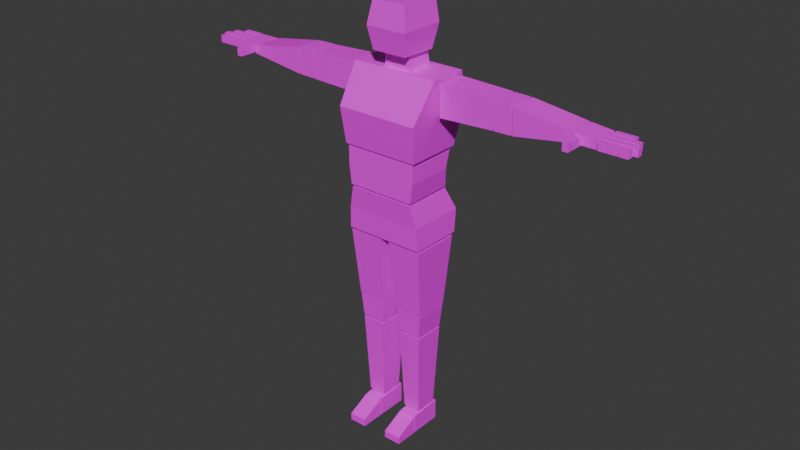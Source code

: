 # Source: character_mannequin_human_male.blend  (saved by Blender 4.2.66; exported with 4.5.12 LTS)
import bpy
from mathutils import Matrix  # noqa: F401  (used for matrix-valued properties, if any)

bpy.ops.wm.read_factory_settings(use_empty=True)
scene = bpy.context.scene
scene.name = 'Scene'

# ---- collections
col_model = bpy.data.collections.new('Model'); scene.collection.children.link(col_model)

# ---- images (referenced by path relative to the original .blend; pixels are not part of the script)
import os
ASSET_DIR = os.environ.get("B2B_ASSET_DIR", "")  # directory of the original .blend (textures are referenced by path, not embedded)
HERE = os.path.dirname(os.path.abspath(__file__))  # packed textures are extracted next to this script under _unpacked/

def load_image(name, relpath, width, height, colorspace="sRGB"):
    """Load a texture the original file referenced (path relative to the .blend, or extracted next to this script)."""
    p = next((c for c in (os.path.join(HERE, relpath), os.path.join(ASSET_DIR, relpath)) if relpath and os.path.exists(c)), "")
    if p:
        img = bpy.data.images.load(p, check_existing=True)
        img.name = name
    else:  # same state as the original file: an image datablock whose file is absent (Cycles renders it pink)
        img = bpy.data.images.new(name, width, height)
        img.source = "FILE"
        img.filepath = "//" + (relpath or name)
    img.colorspace_settings.name = colorspace
    return img
img_t_mannequin_body = load_image('t_mannequin_body', 'texture_mannequin_body.png', 1024, 1024, 'sRGB')

# ---- materials (node trees are filled in below, after node groups)
mat_m_character_mannequin = bpy.data.materials.new('m_character_mannequin')

# ---- material node trees
mat_m_character_mannequin.use_nodes = True; mat_m_character_mannequin.node_tree.nodes.clear()
_N = mat_m_character_mannequin.node_tree.nodes; _L = mat_m_character_mannequin.node_tree.links
n0 = _N.new('ShaderNodeBsdfPrincipled'); n0.name = 'Principled BSDF'; n0.location = (10, 300)
n1 = _N.new('ShaderNodeOutputMaterial'); n1.name = 'Material Output'; n1.location = (300, 300)
n2 = _N.new('ShaderNodeTexImage'); n2.name = 'Image Texture'; n2.location = (-280, 280)
n2.image = img_t_mannequin_body
_L.new(n0.outputs[0], n1.inputs[0])
_L.new(n2.outputs[0], n0.inputs[0])
n1.is_active_output = True

# ---- world
world_world = bpy.data.worlds.new('World'); scene.world = world_world
world_world.use_nodes = True; world_world.node_tree.nodes.clear()
_N = world_world.node_tree.nodes; _L = world_world.node_tree.links
n0 = _N.new('ShaderNodeOutputWorld'); n0.name = 'World Output'; n0.location = (300, 300)
n1 = _N.new('ShaderNodeBackground'); n1.name = 'Background'; n1.location = (10, 300)
n1.inputs[0].default_value = (0.05088, 0.05088, 0.05088, 1.0)
_L.new(n1.outputs[0], n0.inputs[0])
n0.is_active_output = True
world_world.color = (0.05088, 0.05088, 0.05088)
world_world.sun_shadow_jitter_overblur = 0.0

# ---- meshes
me_mesh = bpy.data.meshes.new('mesh')
me_mesh.from_pydata([(-0.1524, -0.1365, 1.16), (-0.1741, -0.0564, 1.44), (-0.1524, 0.0848, 1.16), (-0.1741, 0.09489, 1.44), (0.1525, -0.1365, 1.16), (0.1742, -0.0564, 1.44), (0.1525, 0.0848, 1.16), (0.1742, 0.09489, 1.44), (-0.1632, -0.1523, 1.3), (-0.1632, 0.1289, 1.3), (0.1633, 0.1289, 1.3), (0.1633, -0.1523, 1.3), (-0.1345, -0.1319, 1.005), (-0.1434, -0.1319, 1.154), (-0.1345, 0.06581, 1.005), (-0.1434, 0.0767, 1.154), (0.1346, -0.1319, 1.005), (0.1436, -0.1319, 1.154), (0.1346, 0.06581, 1.005), (0.1436, 0.0767, 1.154), (-0.1434, -0.1319, 1.08), (-0.1434, 0.05537, 1.08), (0.1436, 0.05537, 1.08), (0.1436, -0.1319, 1.08), (-0.1575, -0.116, 0.8191), (-0.1298, -0.1309, 0.9968), (-0.1575, 0.09418, 0.8191), (-0.1298, 0.06923, 0.9968), (0.1576, -0.116, 0.8191), (0.1299, -0.1309, 0.9968), (0.1576, 0.09418, 0.8191), (0.1299, 0.06923, 0.9968), (-0.1522, -0.1204, 0.908), (-0.1522, 0.1086, 0.908), (0.1523, 0.1086, 0.908), (0.1523, -0.1204, 0.908), (-0.3969, -0.03266, 1.312), (-0.3956, -0.03266, 1.415), (-0.3969, 0.07842, 1.312), (-0.3956, 0.07842, 1.415), (-0.1814, -0.03266, 1.306), (-0.18, -0.03266, 1.426), (-0.1814, 0.07842, 1.306), (-0.18, 0.07842, 1.426), (-0.4637, -0.03266, 1.314), (-0.4659, -0.03266, 1.415), (-0.4637, 0.07842, 1.314), (-0.4659, 0.07842, 1.415), (-0.4027, -0.03266, 1.313), (-0.4006, -0.03266, 1.416), (-0.4027, 0.07842, 1.313), (-0.4006, 0.07842, 1.416), (-0.6857, -0.03266, 1.342), (-0.6861, -0.03266, 1.38), (-0.6857, 0.07842, 1.342), (-0.6861, 0.07842, 1.38), (-0.4714, -0.03266, 1.314), (-0.4722, -0.03266, 1.415), (-0.4714, 0.07842, 1.314), (-0.4722, 0.07842, 1.415), (-0.7761, -0.03113, 1.35), (-0.7761, -0.03113, 1.379), (-0.7761, 0.07598, 1.35), (-0.7761, 0.07598, 1.379), (-0.6922, -0.03113, 1.342), (-0.6922, -0.03113, 1.379), (-0.6922, 0.07598, 1.342), (-0.6922, 0.07598, 1.379), (-0.8213, 0.01909, 1.379), (-0.8213, 0.01909, 1.35), (-0.8213, -0.003187, 1.379), (-0.8213, -0.003187, 1.35), (-0.7825, 0.01909, 1.379), (-0.7825, 0.01909, 1.35), (-0.7825, -0.003187, 1.379), (-0.7825, -0.003187, 1.35), (-0.8163, 0.05022, 1.379), (-0.8163, 0.05022, 1.35), (-0.8163, 0.02794, 1.379), (-0.8163, 0.02794, 1.35), (-0.7825, 0.05022, 1.379), (-0.7825, 0.05022, 1.35), (-0.7825, 0.02794, 1.379), (-0.7825, 0.02794, 1.35), (-0.8063, 0.08012, 1.379), (-0.8063, 0.08012, 1.35), (-0.8063, 0.05785, 1.379), (-0.8063, 0.05785, 1.35), (-0.7825, 0.08012, 1.379), (-0.7825, 0.08012, 1.35), (-0.7825, 0.05785, 1.379), (-0.7825, 0.05785, 1.35), (-0.7236, -0.06985, 1.379), (-0.7236, -0.06985, 1.35), (-0.7014, -0.06985, 1.379), (-0.7014, -0.06985, 1.35), (-0.7236, -0.03609, 1.379), (-0.7236, -0.03609, 1.35), (-0.7014, -0.03609, 1.379), (-0.7014, -0.03609, 1.35), (-0.8322, 0.08012, 1.379), (-0.8322, 0.08012, 1.35), (-0.8322, 0.05785, 1.379), (-0.8322, 0.05785, 1.35), (-0.8085, 0.08012, 1.379), (-0.8085, 0.08012, 1.35), (-0.8085, 0.05785, 1.379), (-0.8085, 0.05785, 1.35), (-0.8581, 0.08012, 1.379), (-0.8581, 0.08012, 1.35), (-0.8581, 0.05785, 1.379), (-0.8581, 0.05785, 1.35), (-0.8344, 0.08012, 1.379), (-0.8344, 0.08012, 1.35), (-0.8344, 0.05785, 1.379), (-0.8344, 0.05785, 1.35), (-0.8525, 0.05022, 1.379), (-0.8525, 0.05022, 1.35), (-0.8525, 0.02794, 1.379), (-0.8525, 0.02794, 1.35), (-0.8187, 0.05022, 1.379), (-0.8187, 0.05022, 1.35), (-0.8187, 0.02794, 1.379), (-0.8187, 0.02794, 1.35), (-0.8897, 0.05022, 1.379), (-0.8897, 0.05022, 1.35), (-0.8897, 0.02794, 1.379), (-0.8897, 0.02794, 1.35), (-0.8559, 0.05022, 1.379), (-0.8559, 0.05022, 1.35), (-0.8559, 0.02794, 1.379), (-0.8559, 0.02794, 1.35), (-0.8625, 0.01909, 1.379), (-0.8625, 0.01909, 1.35), (-0.8625, -0.003187, 1.379), (-0.8625, -0.003187, 1.35), (-0.8238, 0.01909, 1.379), (-0.8238, 0.01909, 1.35), (-0.8238, -0.003187, 1.379), (-0.8238, -0.003187, 1.35), (-0.9039, 0.01909, 1.379), (-0.9039, 0.01909, 1.35), (-0.9039, -0.003187, 1.379), (-0.9039, -0.003187, 1.35), (-0.8651, 0.01909, 1.379), (-0.8651, 0.01909, 1.35), (-0.8651, -0.003187, 1.379), (-0.8651, -0.003187, 1.35), (-0.8525, -0.03496, 1.35), (-0.8525, -0.03496, 1.379), (-0.8525, -0.01269, 1.35), (-0.8525, -0.01269, 1.379), (-0.7825, -0.03496, 1.35), (-0.7825, -0.03496, 1.379), (-0.7825, -0.01269, 1.35), (-0.7825, -0.01269, 1.379), (-0.8163, -0.03496, 1.35), (-0.8163, -0.03496, 1.379), (-0.8163, -0.01269, 1.35), (-0.8163, -0.01269, 1.379), (-0.8187, -0.01269, 1.379), (-0.8187, -0.01269, 1.35), (-0.8187, -0.03496, 1.379), (-0.8187, -0.03496, 1.35), (-0.8897, -0.01269, 1.379), (-0.8897, -0.01269, 1.35), (-0.8897, -0.03496, 1.379), (-0.8897, -0.03496, 1.35), (-0.8559, -0.01269, 1.379), (-0.8559, -0.01269, 1.35), (-0.8559, -0.03496, 1.379), (-0.8559, -0.03496, 1.35), (-0.7236, -0.1053, 1.379), (-0.7236, -0.1053, 1.35), (-0.7014, -0.1053, 1.379), (-0.7014, -0.1053, 1.35), (-0.7236, -0.07159, 1.379), (-0.7236, -0.07159, 1.35), (-0.7014, -0.07159, 1.379), (-0.7014, -0.07159, 1.35), (0.397, -0.03266, 1.42), (0.3957, -0.03266, 1.316), (0.397, 0.07842, 1.42), (0.3957, 0.07842, 1.316), (0.1815, -0.03266, 1.426), (0.1801, -0.03266, 1.305), (0.1815, 0.07842, 1.426), (0.1801, 0.07842, 1.305), (0.4638, -0.03266, 1.418), (0.466, -0.03266, 1.317), (0.4638, 0.07842, 1.418), (0.466, 0.07842, 1.317), (0.4028, -0.03266, 1.419), (0.4007, -0.03266, 1.316), (0.4028, 0.07842, 1.419), (0.4007, 0.07842, 1.316), (0.6858, -0.03266, 1.39), (0.6862, -0.03266, 1.352), (0.6858, 0.07842, 1.39), (0.6862, 0.07842, 1.352), (0.4715, -0.03266, 1.418), (0.4724, -0.03266, 1.317), (0.4715, 0.07842, 1.418), (0.4724, 0.07842, 1.317), (0.7762, -0.03113, 1.382), (0.7762, -0.03113, 1.353), (0.7762, 0.07598, 1.382), (0.7762, 0.07598, 1.353), (0.6923, -0.03113, 1.39), (0.6923, -0.03113, 1.353), (0.6923, 0.07598, 1.39), (0.6923, 0.07598, 1.353), (0.8214, 0.01909, 1.353), (0.8214, 0.01909, 1.382), (0.8214, -0.003186, 1.353), (0.8214, -0.003186, 1.382), (0.7827, 0.01909, 1.353), (0.7827, 0.01909, 1.382), (0.7827, -0.003186, 1.353), (0.7827, -0.003186, 1.382), (0.8164, 0.05022, 1.353), (0.8164, 0.05022, 1.382), (0.8164, 0.02794, 1.353), (0.8164, 0.02794, 1.382), (0.7827, 0.05022, 1.353), (0.7827, 0.05022, 1.382), (0.7827, 0.02794, 1.353), (0.7827, 0.02794, 1.382), (0.8064, 0.08012, 1.353), (0.8064, 0.08012, 1.382), (0.8064, 0.05785, 1.353), (0.8064, 0.05785, 1.382), (0.7827, 0.08012, 1.353), (0.7827, 0.08012, 1.382), (0.7827, 0.05785, 1.353), (0.7827, 0.05785, 1.382), (0.7237, -0.06985, 1.353), (0.7237, -0.06985, 1.382), (0.7015, -0.06985, 1.353), (0.7015, -0.06985, 1.382), (0.7237, -0.03609, 1.353), (0.7237, -0.03609, 1.382), (0.7015, -0.03609, 1.353), (0.7015, -0.03609, 1.382), (0.8323, 0.08012, 1.353), (0.8323, 0.08012, 1.382), (0.8323, 0.05785, 1.353), (0.8323, 0.05785, 1.382), (0.8086, 0.08012, 1.353), (0.8086, 0.08012, 1.382), (0.8086, 0.05785, 1.353), (0.8086, 0.05785, 1.382), (0.8582, 0.08012, 1.353), (0.8582, 0.08012, 1.382), (0.8582, 0.05785, 1.353), (0.8582, 0.05785, 1.382), (0.8345, 0.08012, 1.353), (0.8345, 0.08012, 1.382), (0.8345, 0.05785, 1.353), (0.8345, 0.05785, 1.382), (0.8526, 0.05022, 1.353), (0.8526, 0.05022, 1.382), (0.8526, 0.02794, 1.353), (0.8526, 0.02794, 1.382), (0.8188, 0.05022, 1.353), (0.8188, 0.05022, 1.382), (0.8188, 0.02794, 1.353), (0.8188, 0.02794, 1.382), (0.8898, 0.05022, 1.353), (0.8898, 0.05022, 1.382), (0.8898, 0.02794, 1.353), (0.8898, 0.02794, 1.382), (0.856, 0.05022, 1.353), (0.856, 0.05022, 1.382), (0.856, 0.02794, 1.353), (0.856, 0.02794, 1.382), (0.8627, 0.01909, 1.353), (0.8627, 0.01909, 1.382), (0.8627, -0.003186, 1.353), (0.8627, -0.003186, 1.382), (0.8239, 0.01909, 1.353), (0.8239, 0.01909, 1.382), (0.8239, -0.003186, 1.353), (0.8239, -0.003186, 1.382), (0.904, 0.01909, 1.353), (0.904, 0.01909, 1.382), (0.904, -0.003186, 1.353), (0.904, -0.003186, 1.382), (0.8652, 0.01909, 1.353), (0.8652, 0.01909, 1.382), (0.8652, -0.003186, 1.353), (0.8652, -0.003186, 1.382), (0.8526, -0.03496, 1.382), (0.8526, -0.03496, 1.353), (0.8526, -0.01269, 1.382), (0.8526, -0.01269, 1.353), (0.7827, -0.03496, 1.382), (0.7827, -0.03496, 1.353), (0.7827, -0.01269, 1.382), (0.7827, -0.01269, 1.353), (0.8164, -0.03496, 1.382), (0.8164, -0.03496, 1.353), (0.8164, -0.01269, 1.382), (0.8164, -0.01269, 1.353), (0.8188, -0.01269, 1.353), (0.8188, -0.01269, 1.382), (0.8188, -0.03496, 1.353), (0.8188, -0.03496, 1.382), (0.8898, -0.01269, 1.353), (0.8898, -0.01269, 1.382), (0.8898, -0.03496, 1.353), (0.8898, -0.03496, 1.382), (0.856, -0.01269, 1.353), (0.856, -0.01269, 1.382), (0.856, -0.03496, 1.353), (0.856, -0.03496, 1.382), (0.7237, -0.1053, 1.353), (0.7237, -0.1053, 1.382), (0.7015, -0.1053, 1.353), (0.7015, -0.1053, 1.382), (0.7237, -0.07158, 1.353), (0.7237, -0.07158, 1.382), (0.7015, -0.07158, 1.353), (0.7015, -0.07158, 1.382), (-0.05803, -0.03449, 1.371), (-0.05101, -0.04144, 1.503), (-0.05803, 0.08061, 1.371), (-0.05101, 0.05629, 1.517), (0.05811, -0.03449, 1.371), (0.0511, -0.04144, 1.503), (0.05811, 0.08061, 1.371), (0.0511, 0.05629, 1.517), (-0.06925, -0.08162, 1.503), (-0.06925, -0.08182, 1.681), (-0.06925, 0.06599, 1.498), (-0.06925, 0.08107, 1.681), (0.06655, -0.08162, 1.503), (0.06655, -0.08182, 1.681), (0.06655, 0.06599, 1.498), (0.06655, 0.08107, 1.681), (-0.08495, -0.09639, 1.59), (-0.08495, 0.08679, 1.59), (0.07938, 0.08679, 1.59), (0.07938, -0.09639, 1.59), (-0.1428, -0.08312, 0.5331), (-0.1567, -0.1103, 0.809), (-0.1428, 0.05593, 0.5331), (-0.1567, 0.0831, 0.809), (-0.03158, -0.08312, 0.5331), (-0.01766, -0.1103, 0.809), (-0.03158, 0.05593, 0.5331), (-0.01766, 0.0831, 0.809), (-0.1331, -0.0763, 0.4336), (-0.1418, -0.08135, 0.5272), (-0.1331, 0.04912, 0.4336), (-0.1418, 0.05417, 0.5272), (-0.04123, -0.0763, 0.4336), (-0.03254, -0.08135, 0.5272), (-0.04123, 0.04912, 0.4336), (-0.03254, 0.05417, 0.5272), (-0.1216, -0.05904, 0.08837), (-0.1334, -0.07558, 0.4262), (-0.1216, 0.03185, 0.08837), (-0.1334, 0.0484, 0.4262), (-0.05278, -0.05904, 0.08837), (-0.04095, -0.07558, 0.4262), (-0.05278, 0.03185, 0.08837), (-0.04095, 0.0484, 0.4262), (-0.1217, -0.0809, 3.695e-06), (-0.1217, -0.0809, 0.07395), (-0.1217, 0.04677, 3.695e-06), (-0.1217, 0.04677, 0.08244), (-0.05151, -0.0809, 3.695e-06), (-0.05151, -0.0809, 0.07395), (-0.05151, 0.04677, 3.695e-06), (-0.05151, 0.04677, 0.08244), (-0.1217, -0.1776, 3.695e-06), (-0.1217, -0.1776, 0.02887), (-0.1217, -0.08547, 3.695e-06), (-0.1217, -0.08547, 0.07271), (-0.05151, -0.1776, 3.695e-06), (-0.05151, -0.1776, 0.02887), (-0.05151, -0.08547, 3.695e-06), (-0.05151, -0.08547, 0.07271), (0.03123, -0.08312, 0.5331), (0.01732, -0.1103, 0.809), (0.03123, 0.05593, 0.5331), (0.01732, 0.0831, 0.809), (0.1424, -0.08312, 0.5331), (0.1564, -0.1103, 0.809), (0.1424, 0.05593, 0.5331), (0.1564, 0.0831, 0.809), (0.04089, -0.0763, 0.4336), (0.03219, -0.08135, 0.5272), (0.04089, 0.04912, 0.4336), (0.03219, 0.05417, 0.5272), (0.1328, -0.0763, 0.4336), (0.1415, -0.08135, 0.5272), (0.1328, 0.04912, 0.4336), (0.1415, 0.05417, 0.5272), (0.05244, -0.05904, 0.08837), (0.0406, -0.07558, 0.4262), (0.05244, 0.03185, 0.08837), (0.0406, 0.0484, 0.4262), (0.1212, -0.05904, 0.08837), (0.1331, -0.07558, 0.4262), (0.1212, 0.03185, 0.08837), (0.1331, 0.0484, 0.4262), (0.05229, -0.0809, 3.695e-06), (0.05229, -0.0809, 0.07395), (0.05229, 0.04677, 3.695e-06), (0.05229, 0.04677, 0.08244), (0.1225, -0.0809, 3.695e-06), (0.1225, -0.0809, 0.07395), (0.1225, 0.04677, 3.695e-06), (0.1225, 0.04677, 0.08244), (0.05229, -0.1776, 3.695e-06), (0.05229, -0.1776, 0.02887), (0.05229, -0.08547, 3.695e-06), (0.05229, -0.08547, 0.07271), (0.1225, -0.1776, 3.695e-06), (0.1225, -0.1776, 0.02887), (0.1225, -0.08547, 3.695e-06), (0.1225, -0.08547, 0.07271)], [], [(8, 1, 3, 9), (9, 3, 7, 10), (10, 7, 5, 11), (11, 5, 1, 8), (2, 6, 4, 0), (7, 3, 1, 5), (4, 11, 8, 0), (6, 10, 11, 4), (2, 9, 10, 6), (0, 8, 9, 2), (20, 13, 15, 21), (21, 15, 19, 22), (22, 19, 17, 23), (23, 17, 13, 20), (14, 18, 16, 12), (19, 15, 13, 17), (16, 23, 20, 12), (18, 22, 23, 16), (14, 21, 22, 18), (12, 20, 21, 14), (32, 25, 27, 33), (33, 27, 31, 34), (34, 31, 29, 35), (35, 29, 25, 32), (26, 30, 28, 24), (31, 27, 25, 29), (28, 35, 32, 24), (30, 34, 35, 28), (26, 33, 34, 30), (24, 32, 33, 26), (36, 37, 39, 38), (38, 39, 43, 42), (42, 43, 41, 40), (40, 41, 37, 36), (38, 42, 40, 36), (43, 39, 37, 41), (44, 45, 47, 46), (46, 47, 51, 50), (50, 51, 49, 48), (48, 49, 45, 44), (46, 50, 48, 44), (51, 47, 45, 49), (52, 53, 55, 54), (54, 55, 59, 58), (58, 59, 57, 56), (56, 57, 53, 52), (54, 58, 56, 52), (59, 55, 53, 57), (60, 61, 63, 62), (62, 63, 67, 66), (66, 67, 65, 64), (64, 65, 61, 60), (62, 66, 64, 60), (67, 63, 61, 65), (68, 69, 71, 70), (70, 71, 75, 74), (74, 75, 73, 72), (72, 73, 69, 68), (70, 74, 72, 68), (75, 71, 69, 73), (76, 77, 79, 78), (78, 79, 83, 82), (82, 83, 81, 80), (80, 81, 77, 76), (78, 82, 80, 76), (83, 79, 77, 81), (84, 85, 87, 86), (86, 87, 91, 90), (90, 91, 89, 88), (88, 89, 85, 84), (86, 90, 88, 84), (91, 87, 85, 89), (92, 93, 95, 94), (94, 95, 99, 98), (98, 99, 97, 96), (96, 97, 93, 92), (94, 98, 96, 92), (99, 95, 93, 97), (100, 101, 103, 102), (102, 103, 107, 106), (106, 107, 105, 104), (104, 105, 101, 100), (102, 106, 104, 100), (107, 103, 101, 105), (108, 109, 111, 110), (110, 111, 115, 114), (114, 115, 113, 112), (112, 113, 109, 108), (110, 114, 112, 108), (115, 111, 109, 113), (116, 117, 119, 118), (118, 119, 123, 122), (122, 123, 121, 120), (120, 121, 117, 116), (118, 122, 120, 116), (123, 119, 117, 121), (124, 125, 127, 126), (126, 127, 131, 130), (130, 131, 129, 128), (128, 129, 125, 124), (126, 130, 128, 124), (131, 127, 125, 129), (132, 133, 135, 134), (134, 135, 139, 138), (138, 139, 137, 136), (136, 137, 133, 132), (134, 138, 136, 132), (139, 135, 133, 137), (140, 141, 143, 142), (142, 143, 147, 146), (146, 147, 145, 144), (144, 145, 141, 140), (142, 146, 144, 140), (147, 143, 141, 145), (153, 152, 154, 155), (157, 156, 152, 153), (159, 158, 156, 157), (155, 154, 158, 159), (157, 153, 155, 159), (152, 156, 158, 154), (151, 150, 148, 149), (149, 148, 163, 162), (162, 163, 161, 160), (160, 161, 150, 151), (149, 162, 160, 151), (163, 148, 150, 161), (164, 165, 167, 166), (166, 167, 171, 170), (170, 171, 169, 168), (168, 169, 165, 164), (166, 170, 168, 164), (171, 167, 165, 169), (172, 173, 175, 174), (174, 175, 179, 178), (178, 179, 177, 176), (176, 177, 173, 172), (174, 178, 176, 172), (179, 175, 173, 177), (180, 181, 183, 182), (182, 183, 187, 186), (186, 187, 185, 184), (184, 185, 181, 180), (182, 186, 184, 180), (187, 183, 181, 185), (188, 189, 191, 190), (190, 191, 195, 194), (194, 195, 193, 192), (192, 193, 189, 188), (190, 194, 192, 188), (195, 191, 189, 193), (196, 197, 199, 198), (198, 199, 203, 202), (202, 203, 201, 200), (200, 201, 197, 196), (198, 202, 200, 196), (203, 199, 197, 201), (204, 205, 207, 206), (206, 207, 211, 210), (210, 211, 209, 208), (208, 209, 205, 204), (206, 210, 208, 204), (211, 207, 205, 209), (212, 213, 215, 214), (214, 215, 219, 218), (218, 219, 217, 216), (216, 217, 213, 212), (214, 218, 216, 212), (219, 215, 213, 217), (220, 221, 223, 222), (222, 223, 227, 226), (226, 227, 225, 224), (224, 225, 221, 220), (222, 226, 224, 220), (227, 223, 221, 225), (228, 229, 231, 230), (230, 231, 235, 234), (234, 235, 233, 232), (232, 233, 229, 228), (230, 234, 232, 228), (235, 231, 229, 233), (236, 237, 239, 238), (238, 239, 243, 242), (242, 243, 241, 240), (240, 241, 237, 236), (238, 242, 240, 236), (243, 239, 237, 241), (244, 245, 247, 246), (246, 247, 251, 250), (250, 251, 249, 248), (248, 249, 245, 244), (246, 250, 248, 244), (251, 247, 245, 249), (252, 253, 255, 254), (254, 255, 259, 258), (258, 259, 257, 256), (256, 257, 253, 252), (254, 258, 256, 252), (259, 255, 253, 257), (260, 261, 263, 262), (262, 263, 267, 266), (266, 267, 265, 264), (264, 265, 261, 260), (262, 266, 264, 260), (267, 263, 261, 265), (268, 269, 271, 270), (270, 271, 275, 274), (274, 275, 273, 272), (272, 273, 269, 268), (270, 274, 272, 268), (275, 271, 269, 273), (276, 277, 279, 278), (278, 279, 283, 282), (282, 283, 281, 280), (280, 281, 277, 276), (278, 282, 280, 276), (283, 279, 277, 281), (284, 285, 287, 286), (286, 287, 291, 290), (290, 291, 289, 288), (288, 289, 285, 284), (286, 290, 288, 284), (291, 287, 285, 289), (297, 296, 298, 299), (301, 300, 296, 297), (303, 302, 300, 301), (299, 298, 302, 303), (301, 297, 299, 303), (296, 300, 302, 298), (295, 294, 292, 293), (293, 292, 307, 306), (306, 307, 305, 304), (304, 305, 294, 295), (293, 306, 304, 295), (307, 292, 294, 305), (308, 309, 311, 310), (310, 311, 315, 314), (314, 315, 313, 312), (312, 313, 309, 308), (310, 314, 312, 308), (315, 311, 309, 313), (316, 317, 319, 318), (318, 319, 323, 322), (322, 323, 321, 320), (320, 321, 317, 316), (318, 322, 320, 316), (323, 319, 317, 321), (324, 325, 327, 326), (326, 327, 331, 330), (330, 331, 329, 328), (328, 329, 325, 324), (331, 327, 325, 329), (340, 333, 335, 341), (341, 335, 339, 342), (342, 339, 337, 343), (343, 337, 333, 340), (334, 338, 336, 332), (339, 335, 333, 337), (336, 343, 340, 332), (338, 342, 343, 336), (334, 341, 342, 338), (332, 340, 341, 334), (344, 345, 347, 346), (346, 347, 351, 350), (350, 351, 349, 348), (348, 349, 345, 344), (346, 350, 348, 344), (351, 347, 345, 349), (352, 353, 355, 354), (354, 355, 359, 358), (358, 359, 357, 356), (356, 357, 353, 352), (354, 358, 356, 352), (359, 355, 353, 357), (360, 361, 363, 362), (362, 363, 367, 366), (366, 367, 365, 364), (364, 365, 361, 360), (362, 366, 364, 360), (367, 363, 361, 365), (368, 369, 371, 370), (370, 371, 375, 374), (374, 375, 373, 372), (372, 373, 369, 368), (370, 374, 372, 368), (375, 371, 369, 373), (376, 377, 379, 378), (378, 379, 383, 382), (382, 383, 381, 380), (380, 381, 377, 376), (378, 382, 380, 376), (383, 379, 377, 381), (384, 385, 387, 386), (386, 387, 391, 390), (390, 391, 389, 388), (388, 389, 385, 384), (386, 390, 388, 384), (391, 387, 385, 389), (392, 393, 395, 394), (394, 395, 399, 398), (398, 399, 397, 396), (396, 397, 393, 392), (394, 398, 396, 392), (399, 395, 393, 397), (400, 401, 403, 402), (402, 403, 407, 406), (406, 407, 405, 404), (404, 405, 401, 400), (402, 406, 404, 400), (407, 403, 401, 405), (408, 409, 411, 410), (410, 411, 415, 414), (414, 415, 413, 412), (412, 413, 409, 408), (410, 414, 412, 408), (415, 411, 409, 413), (416, 417, 419, 418), (418, 419, 423, 422), (422, 423, 421, 420), (420, 421, 417, 416), (418, 422, 420, 416), (423, 419, 417, 421)])
_uv = me_mesh.uv_layers.new(name='UVMap')
_uv.uv.foreach_set('vector', [0.09449, 0.5479, 0.01491, 0.5085, 0.004401, 0.4265, 0.07518, 0.4112, 0.07518, 0.4112, 0.004401, 0.4265, 0.01447, 0.2337, 0.08096, 0.254, 0.08096, 0.254, 0.01447, 0.2337, 0.03475, 0.1597, 0.1055, 0.1418, 0.1055, 0.1418, 0.03475, 0.1597, 0.02608, 0.004401, 0.102, 0.005, 0.04467, 0.9111, 0.04467, 0.7673, 0.1491, 0.7673, 0.1491, 0.9111, 0.3954, 0.7101, 0.3954, 0.8744, 0.324, 0.8744, 0.324, 0.7101, 0.1647, 0.1481, 0.1055, 0.1418, 0.102, 0.005, 0.1654, 0.01017, 0.1495, 0.2541, 0.08096, 0.254, 0.1055, 0.1418, 0.1647, 0.1481, 0.1474, 0.4146, 0.07518, 0.4112, 0.08096, 0.254, 0.1495, 0.2541, 0.1654, 0.5284, 0.09449, 0.5479, 0.07518, 0.4112, 0.1474, 0.4146, 0.3585, 0.01146, 0.3927, 0.004401, 0.4127, 0.1002, 0.3755, 0.09985, 0.3755, 0.09985, 0.4127, 0.1002, 0.4201, 0.2355, 0.3831, 0.2399, 0.3831, 0.2399, 0.4201, 0.2355, 0.4105, 0.3326, 0.3762, 0.3286, 0.3762, 0.3286, 0.4105, 0.3326, 0.392, 0.4646, 0.3577, 0.4598, 0.8613, 0.676, 0.8613, 0.5491, 0.9546, 0.5491, 0.9546, 0.676, 0.6339, 0.9082, 0.6339, 0.7727, 0.7323, 0.7727, 0.7323, 0.9082, 0.3416, 0.3271, 0.3762, 0.3286, 0.3577, 0.4598, 0.324, 0.4508, 0.3471, 0.2351, 0.3831, 0.2399, 0.3762, 0.3286, 0.3416, 0.3271, 0.3402, 0.1087, 0.3755, 0.09985, 0.3831, 0.2399, 0.3471, 0.2351, 0.324, 0.01774, 0.3585, 0.01146, 0.3755, 0.09985, 0.3402, 0.1087, 0.27, 0.02126, 0.3152, 0.03634, 0.2715, 0.1299, 0.2257, 0.1221, 0.2257, 0.1221, 0.2715, 0.1299, 0.2585, 0.2573, 0.2139, 0.2564, 0.2139, 0.2564, 0.2585, 0.2573, 0.2795, 0.3499, 0.2365, 0.3534, 0.2365, 0.3534, 0.2795, 0.3499, 0.3152, 0.4671, 0.2779, 0.4895, 0.7411, 0.9041, 0.7411, 0.7554, 0.8402, 0.7554, 0.8402, 0.9041, 0.9619, 0.004401, 0.9619, 0.1269, 0.8674, 0.1269, 0.8674, 0.004401, 0.1957, 0.3617, 0.2365, 0.3534, 0.2779, 0.4895, 0.2384, 0.504, 0.1742, 0.2642, 0.2139, 0.2564, 0.2365, 0.3534, 0.1957, 0.3617, 0.1862, 0.1076, 0.2257, 0.1221, 0.2139, 0.2564, 0.1742, 0.2642, 0.2267, 0.004401, 0.27, 0.02126, 0.2257, 0.1221, 0.1862, 0.1076, 0.9012, 0.8869, 0.9502, 0.8869, 0.9502, 0.9394, 0.9012, 0.9394, 0.1769, 0.6201, 0.1772, 0.571, 0.2789, 0.5651, 0.2786, 0.6221, 0.9536, 0.7554, 0.9536, 0.8124, 0.9012, 0.8124, 0.9012, 0.7554, 0.2776, 0.6745, 0.2755, 0.7315, 0.1742, 0.7214, 0.1759, 0.6724, 0.1769, 0.6201, 0.2786, 0.6221, 0.2776, 0.6745, 0.1759, 0.6724, 0.2789, 0.5651, 0.1772, 0.571, 0.1742, 0.5187, 0.2758, 0.5128, 0.7891, 0.9653, 0.7411, 0.9653, 0.7411, 0.9129, 0.7891, 0.9129, 0.006598, 0.6574, 0.005075, 0.6095, 0.03587, 0.6091, 0.03537, 0.6576, 0.9143, 0.2166, 0.9628, 0.2166, 0.9628, 0.269, 0.9143, 0.269, 0.03513, 0.71, 0.03519, 0.7585, 0.004401, 0.7578, 0.00636, 0.7098, 0.006598, 0.6574, 0.03537, 0.6576, 0.03513, 0.71, 0.00636, 0.7098, 0.03587, 0.6091, 0.005075, 0.6095, 0.004401, 0.5571, 0.0352, 0.5567, 0.3921, 0.4734, 0.4103, 0.4734, 0.4103, 0.5258, 0.3921, 0.5258, 0.7511, 0.6373, 0.7506, 0.6191, 0.8511, 0.6006, 0.8525, 0.6482, 0.04467, 0.9199, 0.09229, 0.9199, 0.09229, 0.9723, 0.04467, 0.9723, 0.8469, 0.7004, 0.8354, 0.7466, 0.7411, 0.7071, 0.7455, 0.6894, 0.7511, 0.6373, 0.8525, 0.6482, 0.8469, 0.7004, 0.7455, 0.6894, 0.8511, 0.6006, 0.7506, 0.6191, 0.7411, 0.5676, 0.8416, 0.5491, 0.4062, 0.6444, 0.3921, 0.6444, 0.3921, 0.5939, 0.4062, 0.5939, 0.8888, 0.8249, 0.8896, 0.8389, 0.85, 0.8411, 0.8491, 0.8234, 0.3921, 0.5346, 0.4098, 0.5346, 0.4098, 0.5851, 0.3921, 0.5851, 0.8509, 0.7729, 0.8531, 0.7554, 0.8924, 0.7604, 0.8906, 0.7743, 0.8888, 0.8249, 0.8491, 0.8234, 0.8509, 0.7729, 0.8906, 0.7743, 0.85, 0.8411, 0.8896, 0.8389, 0.8924, 0.8894, 0.8528, 0.8916, 0.9533, 0.5206, 0.9533, 0.5346, 0.9428, 0.5346, 0.9428, 0.5206, 0.6064, 0.8033, 0.6064, 0.7893, 0.6247, 0.7893, 0.6247, 0.8033, 0.1935, 0.9775, 0.1935, 0.9634, 0.204, 0.9634, 0.204, 0.9775, 0.6247, 0.7647, 0.6247, 0.7787, 0.6064, 0.7787, 0.6064, 0.7647, 0.6064, 0.7542, 0.6247, 0.7542, 0.6247, 0.7647, 0.6064, 0.7647, 0.6247, 0.7893, 0.6064, 0.7893, 0.6064, 0.7787, 0.6247, 0.7787, 0.9634, 0.2778, 0.9634, 0.2919, 0.9529, 0.2919, 0.9529, 0.2778, 0.6903, 0.9661, 0.6903, 0.9521, 0.7062, 0.9521, 0.7062, 0.9661, 0.9676, 0.4087, 0.9676, 0.3946, 0.9781, 0.3946, 0.9781, 0.4087, 0.7062, 0.9275, 0.7062, 0.9415, 0.6903, 0.9415, 0.6903, 0.9275, 0.6903, 0.917, 0.7062, 0.917, 0.7062, 0.9275, 0.6903, 0.9275, 0.7062, 0.9521, 0.6903, 0.9521, 0.6903, 0.9415, 0.7062, 0.9415, 0.9248, 0.2778, 0.9248, 0.2919, 0.9143, 0.2919, 0.9143, 0.2778, 0.4042, 0.7593, 0.4042, 0.7452, 0.4154, 0.7452, 0.4154, 0.7593, 0.9676, 0.4316, 0.9676, 0.4175, 0.9781, 0.4175, 0.9781, 0.4316, 0.4154, 0.7206, 0.4154, 0.7347, 0.4042, 0.7347, 0.4042, 0.7206, 0.4042, 0.7101, 0.4154, 0.7101, 0.4154, 0.7206, 0.4042, 0.7206, 0.4154, 0.7452, 0.4042, 0.7452, 0.4042, 0.7347, 0.4154, 0.7347, 0.8354, 0.9881, 0.8354, 0.9741, 0.8459, 0.9741, 0.8459, 0.9881, 0.961, 0.734, 0.961, 0.7199, 0.977, 0.7199, 0.977, 0.734, 0.6169, 0.8121, 0.6169, 0.8262, 0.6064, 0.8262, 0.6064, 0.8121, 0.977, 0.6954, 0.977, 0.7094, 0.961, 0.7094, 0.961, 0.6954, 0.961, 0.6848, 0.977, 0.6848, 0.977, 0.6954, 0.961, 0.6954, 0.977, 0.7199, 0.961, 0.7199, 0.961, 0.7094, 0.977, 0.7094, 0.9441, 0.2778, 0.9441, 0.2919, 0.9336, 0.2919, 0.9336, 0.2778, 0.9624, 0.8045, 0.9624, 0.7905, 0.9736, 0.7905, 0.9736, 0.8045, 0.9676, 0.4544, 0.9676, 0.4404, 0.9781, 0.4404, 0.9781, 0.4544, 0.9736, 0.7659, 0.9736, 0.78, 0.9624, 0.78, 0.9624, 0.7659, 0.9624, 0.7554, 0.9736, 0.7554, 0.9736, 0.7659, 0.9624, 0.7659, 0.9736, 0.7905, 0.9624, 0.7905, 0.9624, 0.78, 0.9736, 0.78, 0.4813, 0.9315, 0.4813, 0.9456, 0.4708, 0.9456, 0.4708, 0.9315, 0.9624, 0.8703, 0.9624, 0.8563, 0.9736, 0.8563, 0.9736, 0.8703, 0.9676, 0.4773, 0.9676, 0.4632, 0.9781, 0.4632, 0.9781, 0.4773, 0.9736, 0.8317, 0.9736, 0.8457, 0.9624, 0.8457, 0.9624, 0.8317, 0.9624, 0.8212, 0.9736, 0.8212, 0.9736, 0.8317, 0.9624, 0.8317, 0.9736, 0.8563, 0.9624, 0.8563, 0.9624, 0.8457, 0.9736, 0.8457, 0.3122, 0.9527, 0.3122, 0.9668, 0.3016, 0.9668, 0.3016, 0.9527, 0.7164, 0.9661, 0.7164, 0.9521, 0.7323, 0.9521, 0.7323, 0.9661, 0.9676, 0.5002, 0.9676, 0.4861, 0.9781, 0.4861, 0.9781, 0.5002, 0.7323, 0.9275, 0.7323, 0.9415, 0.7164, 0.9415, 0.7164, 0.9275, 0.7164, 0.917, 0.7323, 0.917, 0.7323, 0.9275, 0.7164, 0.9275, 0.7323, 0.9521, 0.7164, 0.9521, 0.7164, 0.9415, 0.7323, 0.9415, 0.4813, 0.9544, 0.4813, 0.9685, 0.4708, 0.9685, 0.4708, 0.9544, 0.959, 0.9361, 0.959, 0.922, 0.9749, 0.922, 0.9749, 0.9361, 0.004401, 0.9782, 0.004401, 0.9641, 0.01491, 0.9641, 0.01491, 0.9782, 0.9749, 0.8975, 0.9749, 0.9115, 0.959, 0.9115, 0.959, 0.8975, 0.959, 0.8869, 0.9749, 0.8869, 0.9749, 0.8975, 0.959, 0.8975, 0.9749, 0.922, 0.959, 0.922, 0.959, 0.9115, 0.9749, 0.9115, 0.01491, 0.9412, 0.01491, 0.9553, 0.004401, 0.9553, 0.004401, 0.9412, 0.004401, 0.8165, 0.004401, 0.8024, 0.02271, 0.8024, 0.02271, 0.8165, 0.02371, 0.9782, 0.02371, 0.9641, 0.03422, 0.9641, 0.03422, 0.9782, 0.02271, 0.7778, 0.02271, 0.7919, 0.004401, 0.7919, 0.004401, 0.7778, 0.004401, 0.7673, 0.02271, 0.7673, 0.02271, 0.7778, 0.004401, 0.7778, 0.02271, 0.8024, 0.004401, 0.8024, 0.004401, 0.7919, 0.02271, 0.7919, 0.03422, 0.9412, 0.03422, 0.9553, 0.02371, 0.9553, 0.02371, 0.9412, 0.004401, 0.8744, 0.004401, 0.8604, 0.02271, 0.8604, 0.02271, 0.8744, 0.9707, 0.01848, 0.9707, 0.004401, 0.9812, 0.004401, 0.9812, 0.01848, 0.02271, 0.8358, 0.02271, 0.8498, 0.004401, 0.8498, 0.004401, 0.8358, 0.004401, 0.8253, 0.02271, 0.8253, 0.02271, 0.8358, 0.004401, 0.8358, 0.02271, 0.8604, 0.004401, 0.8604, 0.004401, 0.8498, 0.02271, 0.8498, 0.9634, 0.6547, 0.9634, 0.6406, 0.9739, 0.6406, 0.9739, 0.6547, 0.951, 0.371, 0.951, 0.3569, 0.967, 0.3569, 0.967, 0.371, 0.9707, 0.04136, 0.9707, 0.02728, 0.9812, 0.02728, 0.9812, 0.04136, 0.967, 0.3324, 0.967, 0.3464, 0.951, 0.3464, 0.951, 0.3324, 0.951, 0.3218, 0.967, 0.3218, 0.967, 0.3324, 0.951, 0.3324, 0.967, 0.3569, 0.951, 0.3569, 0.951, 0.3464, 0.967, 0.3464, 0.9707, 0.06425, 0.9707, 0.05017, 0.9812, 0.05017, 0.9812, 0.06425, 0.9549, 0.1849, 0.9549, 0.1708, 0.9709, 0.1708, 0.9709, 0.1849, 0.2315, 0.9743, 0.2315, 0.9602, 0.242, 0.9602, 0.242, 0.9743, 0.9709, 0.1462, 0.9709, 0.1603, 0.9549, 0.1603, 0.9549, 0.1462, 0.9549, 0.1357, 0.9709, 0.1357, 0.9709, 0.1462, 0.9549, 0.1462, 0.9709, 0.1708, 0.9549, 0.1708, 0.9549, 0.1603, 0.9709, 0.1603, 0.9707, 0.08713, 0.9707, 0.07305, 0.9812, 0.07305, 0.9812, 0.08713, 0.5017, 0.9767, 0.5017, 0.9626, 0.5177, 0.9626, 0.5177, 0.9767, 0.1742, 0.9775, 0.1742, 0.9634, 0.1847, 0.9634, 0.1847, 0.9775, 0.5177, 0.938, 0.5177, 0.9521, 0.5017, 0.9521, 0.5017, 0.938, 0.5017, 0.9275, 0.5177, 0.9275, 0.5177, 0.938, 0.5017, 0.938, 0.5177, 0.9626, 0.5017, 0.9626, 0.5017, 0.9521, 0.5177, 0.9521, 0.6903, 0.989, 0.6903, 0.9749, 0.7008, 0.9749, 0.7008, 0.989, 0.6007, 0.9767, 0.6007, 0.9626, 0.6166, 0.9626, 0.6166, 0.9767, 0.4147, 0.8261, 0.4147, 0.8402, 0.4042, 0.8402, 0.4042, 0.8261, 0.6166, 0.938, 0.6166, 0.9521, 0.6007, 0.9521, 0.6007, 0.938, 0.6007, 0.9275, 0.6166, 0.9275, 0.6166, 0.938, 0.6007, 0.938, 0.6166, 0.9626, 0.6007, 0.9626, 0.6007, 0.9521, 0.6166, 0.9521, 0.9522, 0.7373, 0.9032, 0.7373, 0.9032, 0.6848, 0.9522, 0.6848, 0.7581, 0.3801, 0.756, 0.429, 0.6541, 0.4311, 0.6565, 0.3742, 0.9012, 0.8781, 0.9012, 0.8212, 0.9536, 0.8212, 0.9536, 0.8781, 0.6599, 0.5403, 0.6552, 0.4835, 0.757, 0.4814, 0.7611, 0.5303, 0.7581, 0.3801, 0.6565, 0.3742, 0.6596, 0.3218, 0.7611, 0.3278, 0.6541, 0.4311, 0.756, 0.429, 0.757, 0.4814, 0.6552, 0.4835, 0.7979, 0.9129, 0.8459, 0.9129, 0.8459, 0.9653, 0.7979, 0.9653, 0.07456, 0.6096, 0.07547, 0.6576, 0.04467, 0.6576, 0.04579, 0.6091, 0.1742, 0.9022, 0.2227, 0.9022, 0.2227, 0.9546, 0.1742, 0.9546, 0.0458, 0.7584, 0.04467, 0.71, 0.07547, 0.71, 0.07457, 0.7579, 0.07456, 0.6096, 0.04579, 0.6091, 0.0467, 0.5567, 0.07547, 0.5572, 0.04467, 0.6576, 0.07547, 0.6576, 0.07547, 0.71, 0.04467, 0.71, 0.3059, 0.5652, 0.2877, 0.5652, 0.2877, 0.5128, 0.3059, 0.5128, 0.7794, 0.4491, 0.7802, 0.4309, 0.8819, 0.42, 0.8797, 0.4675, 0.6339, 0.917, 0.6815, 0.917, 0.6815, 0.9694, 0.6339, 0.9694, 0.864, 0.3218, 0.8762, 0.3679, 0.7746, 0.3788, 0.7699, 0.3612, 0.7794, 0.4491, 0.8797, 0.4675, 0.8702, 0.5191, 0.7699, 0.5007, 0.8819, 0.42, 0.7802, 0.4309, 0.7746, 0.3788, 0.8762, 0.3679, 0.3018, 0.6839, 0.2877, 0.6839, 0.2877, 0.6334, 0.3018, 0.6334, 0.2632, 0.8239, 0.2627, 0.8099, 0.3022, 0.8085, 0.3029, 0.8262, 0.2877, 0.574, 0.3054, 0.574, 0.3054, 0.6246, 0.2877, 0.6246, 0.2998, 0.7403, 0.3004, 0.758, 0.2609, 0.7594, 0.2604, 0.7453, 0.2632, 0.8239, 0.3029, 0.8262, 0.3001, 0.8766, 0.2604, 0.8744, 0.3022, 0.8085, 0.2627, 0.8099, 0.2609, 0.7594, 0.3004, 0.758, 0.9812, 0.09593, 0.9812, 0.11, 0.9707, 0.11, 0.9707, 0.09593, 0.3947, 0.9183, 0.3947, 0.9324, 0.3764, 0.9324, 0.3764, 0.9183, 0.9863, 0.3676, 0.9863, 0.3817, 0.9758, 0.3817, 0.9758, 0.3676, 0.3764, 0.9078, 0.3764, 0.8937, 0.3947, 0.8937, 0.3947, 0.9078, 0.3947, 0.9183, 0.3764, 0.9183, 0.3764, 0.9078, 0.3947, 0.9078, 0.3764, 0.8832, 0.3947, 0.8832, 0.3947, 0.8937, 0.3764, 0.8937, 0.9739, 0.572, 0.9739, 0.5861, 0.9634, 0.5861, 0.9634, 0.572, 0.5424, 0.9626, 0.5424, 0.9767, 0.5265, 0.9767, 0.5265, 0.9626, 0.3921, 0.6673, 0.3921, 0.6532, 0.4026, 0.6532, 0.4026, 0.6673, 0.5265, 0.9521, 0.5265, 0.938, 0.5424, 0.938, 0.5424, 0.9521, 0.5424, 0.9626, 0.5265, 0.9626, 0.5265, 0.9521, 0.5424, 0.9521, 0.5265, 0.9275, 0.5424, 0.9275, 0.5424, 0.938, 0.5265, 0.938, 0.7516, 0.9741, 0.7516, 0.9881, 0.7411, 0.9881, 0.7411, 0.9741, 0.5972, 0.5937, 0.5972, 0.6078, 0.586, 0.6078, 0.586, 0.5937, 0.4042, 0.863, 0.4042, 0.849, 0.4147, 0.849, 0.4147, 0.863, 0.586, 0.5832, 0.586, 0.5691, 0.5972, 0.5691, 0.5972, 0.5832, 0.5972, 0.5937, 0.586, 0.5937, 0.586, 0.5832, 0.5972, 0.5832, 0.586, 0.5586, 0.5972, 0.5586, 0.5972, 0.5691, 0.586, 0.5691, 0.9821, 0.2166, 0.9821, 0.2307, 0.9716, 0.2307, 0.9716, 0.2166, 0.5512, 0.9416, 0.5512, 0.9275, 0.5671, 0.9275, 0.5671, 0.9416, 0.9634, 0.6089, 0.9634, 0.5949, 0.9739, 0.5949, 0.9739, 0.6089, 0.5671, 0.9521, 0.5671, 0.9661, 0.5512, 0.9661, 0.5512, 0.9521, 0.5512, 0.9416, 0.5671, 0.9416, 0.5671, 0.9521, 0.5512, 0.9521, 0.5671, 0.9767, 0.5512, 0.9767, 0.5512, 0.9661, 0.5671, 0.9661, 0.7709, 0.9741, 0.7709, 0.9881, 0.7604, 0.9881, 0.7604, 0.9741, 0.4154, 0.8032, 0.4154, 0.8173, 0.4042, 0.8173, 0.4042, 0.8032, 0.9797, 0.1498, 0.9797, 0.1357, 0.9902, 0.1357, 0.9902, 0.1498, 0.4042, 0.7927, 0.4042, 0.7786, 0.4154, 0.7786, 0.4154, 0.7927, 0.4154, 0.8032, 0.4042, 0.8032, 0.4042, 0.7927, 0.4154, 0.7927, 0.4042, 0.7681, 0.4154, 0.7681, 0.4154, 0.7786, 0.4042, 0.7786, 0.7902, 0.9741, 0.7902, 0.9881, 0.7797, 0.9881, 0.7797, 0.9741, 0.8676, 0.9355, 0.8676, 0.9496, 0.8564, 0.9496, 0.8564, 0.9355, 0.9797, 0.1727, 0.9797, 0.1586, 0.9902, 0.1586, 0.9902, 0.1727, 0.8564, 0.925, 0.8564, 0.9109, 0.8676, 0.9109, 0.8676, 0.925, 0.8676, 0.9355, 0.8564, 0.9355, 0.8564, 0.925, 0.8676, 0.925, 0.8564, 0.9004, 0.8676, 0.9004, 0.8676, 0.9109, 0.8564, 0.9109, 0.9726, 0.5206, 0.9726, 0.5346, 0.9621, 0.5346, 0.9621, 0.5206, 0.9588, 0.4977, 0.9588, 0.5117, 0.9428, 0.5117, 0.9428, 0.4977, 0.3921, 0.6902, 0.3921, 0.6761, 0.4026, 0.6761, 0.4026, 0.6902, 0.9428, 0.4872, 0.9428, 0.4731, 0.9588, 0.4731, 0.9588, 0.4872, 0.9588, 0.4977, 0.9428, 0.4977, 0.9428, 0.4872, 0.9588, 0.4872, 0.9428, 0.4626, 0.9588, 0.4626, 0.9588, 0.4731, 0.9428, 0.4731, 0.5965, 0.6166, 0.5965, 0.6307, 0.586, 0.6307, 0.586, 0.6166, 0.2474, 0.9373, 0.2474, 0.9514, 0.2315, 0.9514, 0.2315, 0.9373, 0.2877, 0.7068, 0.2877, 0.6927, 0.2982, 0.6927, 0.2982, 0.7068, 0.2315, 0.9268, 0.2315, 0.9127, 0.2474, 0.9127, 0.2474, 0.9268, 0.2474, 0.9373, 0.2315, 0.9373, 0.2315, 0.9268, 0.2474, 0.9268, 0.2315, 0.9022, 0.2474, 0.9022, 0.2474, 0.9127, 0.2315, 0.9127, 0.9821, 0.2395, 0.9821, 0.2535, 0.9716, 0.2535, 0.9716, 0.2395, 0.02271, 0.9183, 0.02271, 0.9324, 0.004401, 0.9324, 0.004401, 0.9183, 0.9828, 0.2778, 0.9828, 0.2919, 0.9722, 0.2919, 0.9722, 0.2778, 0.004401, 0.9078, 0.004401, 0.8937, 0.02271, 0.8937, 0.02271, 0.9078, 0.02271, 0.9183, 0.004401, 0.9183, 0.004401, 0.9078, 0.02271, 0.9078, 0.004401, 0.8832, 0.02271, 0.8832, 0.02271, 0.8937, 0.004401, 0.8937, 0.8095, 0.9741, 0.8095, 0.9881, 0.799, 0.9881, 0.799, 0.9741, 0.9461, 0.1708, 0.9461, 0.1849, 0.9278, 0.1849, 0.9278, 0.1708, 0.9863, 0.3218, 0.9863, 0.3359, 0.9758, 0.3359, 0.9758, 0.3218, 0.9278, 0.1603, 0.9278, 0.1462, 0.9461, 0.1462, 0.9461, 0.1603, 0.9461, 0.1708, 0.9278, 0.1708, 0.9278, 0.1603, 0.9461, 0.1603, 0.9278, 0.1357, 0.9461, 0.1357, 0.9461, 0.1462, 0.9278, 0.1462, 0.2877, 0.7297, 0.2877, 0.7156, 0.2982, 0.7156, 0.2982, 0.7297, 0.4195, 0.9183, 0.4195, 0.9324, 0.4035, 0.9324, 0.4035, 0.9183, 0.8669, 0.9584, 0.8669, 0.9724, 0.8564, 0.9724, 0.8564, 0.9584, 0.4035, 0.9078, 0.4035, 0.8937, 0.4195, 0.8937, 0.4195, 0.9078, 0.4195, 0.9183, 0.4035, 0.9183, 0.4035, 0.9078, 0.4195, 0.9078, 0.4035, 0.8832, 0.4195, 0.8832, 0.4195, 0.8937, 0.4035, 0.8937, 0.9739, 0.5491, 0.9739, 0.5632, 0.9634, 0.5632, 0.9634, 0.5491, 0.9588, 0.4297, 0.9588, 0.4438, 0.9428, 0.4438, 0.9428, 0.4297, 0.715, 0.989, 0.715, 0.9749, 0.7255, 0.9749, 0.7255, 0.989, 0.9428, 0.4192, 0.9428, 0.4051, 0.9588, 0.4051, 0.9588, 0.4192, 0.9588, 0.4297, 0.9428, 0.4297, 0.9428, 0.4192, 0.9588, 0.4192, 0.9428, 0.3946, 0.9588, 0.3946, 0.9588, 0.4051, 0.9428, 0.4051, 0.8862, 0.9584, 0.8862, 0.9724, 0.8757, 0.9724, 0.8757, 0.9584, 0.8924, 0.9355, 0.8924, 0.9496, 0.8764, 0.9496, 0.8764, 0.9355, 0.3016, 0.9897, 0.3016, 0.9756, 0.3122, 0.9756, 0.3122, 0.9897, 0.8764, 0.925, 0.8764, 0.9109, 0.8924, 0.9109, 0.8924, 0.925, 0.8924, 0.9355, 0.8764, 0.9355, 0.8764, 0.925, 0.8924, 0.925, 0.8764, 0.9004, 0.8924, 0.9004, 0.8924, 0.9109, 0.8764, 0.9109, 0.9863, 0.3447, 0.9863, 0.3588, 0.9758, 0.3588, 0.9758, 0.3447, 0.5759, 0.9416, 0.5759, 0.9275, 0.5919, 0.9275, 0.5919, 0.9416, 0.9634, 0.6318, 0.9634, 0.6177, 0.9739, 0.6177, 0.9739, 0.6318, 0.5919, 0.9521, 0.5919, 0.9661, 0.5759, 0.9661, 0.5759, 0.9521, 0.5759, 0.9416, 0.5919, 0.9416, 0.5919, 0.9521, 0.5759, 0.9521, 0.5919, 0.9767, 0.5759, 0.9767, 0.5759, 0.9661, 0.5919, 0.9661, 0.715, 0.7639, 0.6541, 0.7507, 0.66, 0.7045, 0.7293, 0.7116, 0.7293, 0.7116, 0.66, 0.7045, 0.6626, 0.6564, 0.7323, 0.6568, 0.7323, 0.6568, 0.6626, 0.6564, 0.6618, 0.6098, 0.7237, 0.6032, 0.7237, 0.6032, 0.6618, 0.6098, 0.6541, 0.5622, 0.715, 0.5491, 0.1477, 0.9199, 0.1477, 0.9681, 0.1011, 0.9681, 0.1011, 0.9199, 0.6378, 0.313, 0.587, 0.3089, 0.586, 0.2194, 0.6306, 0.222, 0.6306, 0.222, 0.586, 0.2194, 0.5901, 0.149, 0.6322, 0.1498, 0.6322, 0.1498, 0.5901, 0.149, 0.5988, 0.07218, 0.6393, 0.07424, 0.6393, 0.07424, 0.5988, 0.07218, 0.6018, 0.009518, 0.6443, 0.004401, 0.4929, 0.9227, 0.4289, 0.9227, 0.4289, 0.8531, 0.4929, 0.8531, 0.8414, 0.2166, 0.9055, 0.2166, 0.9055, 0.2934, 0.8414, 0.2934, 0.6776, 0.07811, 0.6393, 0.07424, 0.6443, 0.004401, 0.6838, 0.01553, 0.6757, 0.1486, 0.6322, 0.1498, 0.6393, 0.07424, 0.6776, 0.07811, 0.6764, 0.2209, 0.6306, 0.222, 0.6322, 0.1498, 0.6757, 0.1486, 0.6838, 0.2994, 0.6378, 0.313, 0.6306, 0.222, 0.6764, 0.2209, 0.4289, 0.04461, 0.5535, 0.004401, 0.5729, 0.09357, 0.4428, 0.1087, 0.4428, 0.1087, 0.5729, 0.09357, 0.5772, 0.159, 0.4462, 0.1611, 0.4462, 0.1611, 0.5772, 0.159, 0.5697, 0.25, 0.4408, 0.2265, 0.4408, 0.2265, 0.5697, 0.25, 0.5547, 0.3138, 0.4289, 0.2776, 0.5017, 0.8531, 0.5542, 0.8531, 0.5542, 0.9187, 0.5017, 0.9187, 0.6926, 0.2166, 0.7582, 0.2166, 0.7582, 0.3078, 0.6926, 0.3078, 0.324, 0.4848, 0.3669, 0.4734, 0.3801, 0.5359, 0.3362, 0.5427, 0.3362, 0.5427, 0.3801, 0.5359, 0.3833, 0.5874, 0.3389, 0.586, 0.3389, 0.586, 0.3833, 0.5874, 0.3779, 0.6511, 0.3339, 0.645, 0.3339, 0.645, 0.3779, 0.6511, 0.3661, 0.7013, 0.324, 0.6872, 0.8907, 0.3946, 0.934, 0.3946, 0.934, 0.4538, 0.8907, 0.4538, 0.8674, 0.1357, 0.919, 0.1357, 0.919, 0.1997, 0.8674, 0.1997, 0.4289, 0.6677, 0.5863, 0.6409, 0.5933, 0.699, 0.434, 0.7103, 0.434, 0.7103, 0.5933, 0.699, 0.5949, 0.7426, 0.4352, 0.7428, 0.4352, 0.7428, 0.5949, 0.7426, 0.5921, 0.801, 0.4331, 0.7856, 0.4331, 0.7856, 0.5921, 0.801, 0.5864, 0.8443, 0.4289, 0.8178, 0.3565, 0.9934, 0.324, 0.9934, 0.324, 0.9505, 0.3565, 0.9505, 0.324, 0.8832, 0.3676, 0.8832, 0.3676, 0.9417, 0.324, 0.9417, 0.1232, 0.7434, 0.08828, 0.7434, 0.08427, 0.6832, 0.1232, 0.6832, 0.1232, 0.6832, 0.08427, 0.6832, 0.08427, 0.65, 0.1232, 0.65, 0.1232, 0.65, 0.08427, 0.65, 0.08828, 0.5898, 0.1232, 0.5898, 0.1232, 0.5898, 0.08828, 0.5898, 0.08828, 0.5567, 0.1232, 0.5567, 0.132, 0.695, 0.1651, 0.695, 0.1651, 0.7553, 0.132, 0.7553, 0.1651, 0.617, 0.132, 0.617, 0.132, 0.5567, 0.1651, 0.5567, 0.2516, 0.8934, 0.238, 0.8934, 0.2173, 0.85, 0.2516, 0.85, 0.2516, 0.85, 0.2173, 0.85, 0.2173, 0.8168, 0.2516, 0.8168, 0.2516, 0.8168, 0.2173, 0.8168, 0.238, 0.7734, 0.2516, 0.7734, 0.2516, 0.7734, 0.238, 0.7734, 0.238, 0.7403, 0.2516, 0.7403, 0.9431, 0.9482, 0.9762, 0.9482, 0.9762, 0.9916, 0.9431, 0.9916, 0.4289, 0.9315, 0.462, 0.9315, 0.462, 0.9797, 0.4289, 0.9797, 0.4289, 0.3629, 0.5535, 0.3226, 0.5729, 0.4118, 0.4428, 0.427, 0.4428, 0.427, 0.5729, 0.4118, 0.5772, 0.4773, 0.4462, 0.4793, 0.4462, 0.4793, 0.5772, 0.4773, 0.5697, 0.5682, 0.4408, 0.5447, 0.4408, 0.5447, 0.5697, 0.5682, 0.5547, 0.6321, 0.4289, 0.5958, 0.563, 0.8531, 0.6155, 0.8531, 0.6155, 0.9187, 0.563, 0.9187, 0.767, 0.2166, 0.8326, 0.2166, 0.8326, 0.3078, 0.767, 0.3078, 0.586, 0.3333, 0.629, 0.3218, 0.6422, 0.3844, 0.5982, 0.3912, 0.5982, 0.3912, 0.6422, 0.3844, 0.6453, 0.4359, 0.6009, 0.4345, 0.6009, 0.4345, 0.6453, 0.4359, 0.6399, 0.4996, 0.5959, 0.4935, 0.5959, 0.4935, 0.6399, 0.4996, 0.6282, 0.5498, 0.586, 0.5357, 0.8907, 0.4626, 0.934, 0.4626, 0.934, 0.5217, 0.8907, 0.5217, 0.8907, 0.3218, 0.9422, 0.3218, 0.9422, 0.3858, 0.8907, 0.3858, 0.6926, 0.03125, 0.8501, 0.004401, 0.8571, 0.06248, 0.6978, 0.07383, 0.6978, 0.07383, 0.8571, 0.06248, 0.8586, 0.1061, 0.6989, 0.1063, 0.6989, 0.1063, 0.8586, 0.1061, 0.8558, 0.1645, 0.6969, 0.1491, 0.6969, 0.1491, 0.8558, 0.1645, 0.8501, 0.2078, 0.6926, 0.1813, 0.2928, 0.9956, 0.2604, 0.9956, 0.2604, 0.9527, 0.2928, 0.9527, 0.2604, 0.8854, 0.304, 0.8854, 0.304, 0.9439, 0.2604, 0.9439, 0.6453, 0.7454, 0.6104, 0.7454, 0.6064, 0.6851, 0.6453, 0.6851, 0.6453, 0.6851, 0.6064, 0.6851, 0.6064, 0.652, 0.6453, 0.652, 0.6453, 0.652, 0.6064, 0.652, 0.6104, 0.5917, 0.6453, 0.5917, 0.6453, 0.5917, 0.6104, 0.5917, 0.6104, 0.5586, 0.6453, 0.5586, 0.8613, 0.6848, 0.8944, 0.6848, 0.8944, 0.7451, 0.8613, 0.7451, 0.1651, 0.6862, 0.132, 0.6862, 0.132, 0.6258, 0.1651, 0.6258, 0.1742, 0.7403, 0.1878, 0.7403, 0.2085, 0.7837, 0.1742, 0.7837, 0.1742, 0.7837, 0.2085, 0.7837, 0.2085, 0.8168, 0.1742, 0.8168, 0.1742, 0.8168, 0.2085, 0.8168, 0.1878, 0.8603, 0.1742, 0.8603, 0.1742, 0.8603, 0.1878, 0.8603, 0.1878, 0.8934, 0.1742, 0.8934, 0.9012, 0.9482, 0.9343, 0.9482, 0.9343, 0.9916, 0.9012, 0.9916, 0.4096, 0.9893, 0.3764, 0.9893, 0.3764, 0.9412, 0.4096, 0.9412])
me_mesh.materials.append(mat_m_character_mannequin)
me_mesh.update()
arm_armature = bpy.data.armatures.new('Armature')  # bones are not reproduced

# ---- objects
ob_mesh = bpy.data.objects.new('Mesh', me_mesh)
ob_armature = bpy.data.objects.new('Armature', arm_armature)

# ---- transforms, parenting, visibility, modifiers, constraints
ob_mesh.parent = ob_armature
ob_mesh.location = (0.0, 0.0, 0.0)
_vg = ob_mesh.vertex_groups.new(name='c_root')
_vg = ob_mesh.vertex_groups.new(name='c_hip')
_vg.add([24, 25, 26, 27, 28, 29, 30, 31, 32, 33, 34, 35], 1.0, 'REPLACE')
_vg = ob_mesh.vertex_groups.new(name='c_spine')
_vg.add([12, 13, 14, 15, 16, 17, 18, 19, 20, 21, 22, 23], 1.0, 'REPLACE')
_vg = ob_mesh.vertex_groups.new(name='c_chest')
_vg.add([0, 1, 2, 3, 4, 5, 6, 7, 8, 9, 10, 11], 1.0, 'REPLACE')
_vg = ob_mesh.vertex_groups.new(name='c_neck')
_vg.add([324, 325, 326, 327, 328, 329, 330, 331], 1.0, 'REPLACE')
_vg = ob_mesh.vertex_groups.new(name='c_head')
_vg.add([332, 333, 334, 335, 336, 337, 338, 339, 340, 341, 342, 343], 1.0, 'REPLACE')
_vg = ob_mesh.vertex_groups.new(name='c_clav.L')
_vg = ob_mesh.vertex_groups.new(name='c_upperarm.L')
_vg.add([180, 181, 182, 183, 184, 185, 186, 187], 1.0, 'REPLACE')
_vg = ob_mesh.vertex_groups.new(name='c_elbow.L')
_vg.add([188, 189, 190, 191, 192, 193, 194, 195], 1.0, 'REPLACE')
_vg = ob_mesh.vertex_groups.new(name='c_lowerarm.L')
_vg.add([196, 197, 198, 199, 200, 201, 202, 203], 1.0, 'REPLACE')
_vg = ob_mesh.vertex_groups.new(name='c_hand.L')
_vg.add([204, 205, 206, 207, 208, 209, 210, 211], 1.0, 'REPLACE')
_vg = ob_mesh.vertex_groups.new(name='c_pinky.L')
_vg.add([228, 229, 230, 231, 232, 233, 234, 235], 1.0, 'REPLACE')
_vg = ob_mesh.vertex_groups.new(name='c_pinky1.L')
_vg.add([244, 245, 246, 247, 248, 249, 250, 251], 1.0, 'REPLACE')
_vg = ob_mesh.vertex_groups.new(name='c_pinky2.L')
_vg.add([252, 253, 254, 255, 256, 257, 258, 259], 1.0, 'REPLACE')
_vg = ob_mesh.vertex_groups.new(name='c_ring.L')
_vg.add([220, 221, 222, 223, 224, 225, 226, 227], 1.0, 'REPLACE')
_vg = ob_mesh.vertex_groups.new(name='c_ring1.L')
_vg.add([260, 261, 262, 263, 264, 265, 266, 267], 1.0, 'REPLACE')
_vg = ob_mesh.vertex_groups.new(name='c_ring2.L')
_vg.add([268, 269, 270, 271, 272, 273, 274, 275], 1.0, 'REPLACE')
_vg = ob_mesh.vertex_groups.new(name='c_mfinger.L')
_vg.add([212, 213, 214, 215, 216, 217, 218, 219], 1.0, 'REPLACE')
_vg = ob_mesh.vertex_groups.new(name='c_mfinger1.L')
_vg.add([276, 277, 278, 279, 280, 281, 282, 283], 1.0, 'REPLACE')
_vg = ob_mesh.vertex_groups.new(name='c_mfinger2.L')
_vg.add([284, 285, 286, 287, 288, 289, 290, 291], 1.0, 'REPLACE')
_vg = ob_mesh.vertex_groups.new(name='c_indicator.L')
_vg.add([296, 297, 298, 299, 300, 301, 302, 303], 1.0, 'REPLACE')
_vg = ob_mesh.vertex_groups.new(name='c_indicator1.L')
_vg.add([292, 293, 294, 295, 304, 305, 306, 307], 1.0, 'REPLACE')
_vg = ob_mesh.vertex_groups.new(name='c_indicator2.L')
_vg.add([308, 309, 310, 311, 312, 313, 314, 315], 1.0, 'REPLACE')
_vg = ob_mesh.vertex_groups.new(name='c_thumb.L')
_vg.add([236, 237, 238, 239, 240, 241, 242, 243], 1.0, 'REPLACE')
_vg = ob_mesh.vertex_groups.new(name='c_thumb1.L')
_vg.add([316, 317, 318, 319, 320, 321, 322, 323], 1.0, 'REPLACE')
_vg = ob_mesh.vertex_groups.new(name='c_clav.R')
_vg = ob_mesh.vertex_groups.new(name='c_upperarm.R')
_vg.add([36, 37, 38, 39, 40, 41, 42, 43], 1.0, 'REPLACE')
_vg = ob_mesh.vertex_groups.new(name='c_elbow.R')
_vg.add([44, 45, 46, 47, 48, 49, 50, 51], 1.0, 'REPLACE')
_vg = ob_mesh.vertex_groups.new(name='c_lowerarm.R')
_vg.add([52, 53, 54, 55, 56, 57, 58, 59], 1.0, 'REPLACE')
_vg = ob_mesh.vertex_groups.new(name='c_hand.R')
_vg.add([60, 61, 62, 63, 64, 65, 66, 67], 1.0, 'REPLACE')
_vg = ob_mesh.vertex_groups.new(name='c_pinky.R')
_vg.add([84, 85, 86, 87, 88, 89, 90, 91], 1.0, 'REPLACE')
_vg = ob_mesh.vertex_groups.new(name='c_pinky1.R')
_vg.add([100, 101, 102, 103, 104, 105, 106, 107], 1.0, 'REPLACE')
_vg = ob_mesh.vertex_groups.new(name='c_pinky2.R')
_vg.add([108, 109, 110, 111, 112, 113, 114, 115], 1.0, 'REPLACE')
_vg = ob_mesh.vertex_groups.new(name='c_ring.R')
_vg.add([76, 77, 78, 79, 80, 81, 82, 83], 1.0, 'REPLACE')
_vg = ob_mesh.vertex_groups.new(name='c_ring1.R')
_vg.add([116, 117, 118, 119, 120, 121, 122, 123], 1.0, 'REPLACE')
_vg = ob_mesh.vertex_groups.new(name='c_ring2.R')
_vg.add([124, 125, 126, 127, 128, 129, 130, 131], 1.0, 'REPLACE')
_vg = ob_mesh.vertex_groups.new(name='c_mfinger.R')
_vg.add([68, 69, 70, 71, 72, 73, 74, 75], 1.0, 'REPLACE')
_vg = ob_mesh.vertex_groups.new(name='c_mfinger1.R')
_vg.add([132, 133, 134, 135, 136, 137, 138, 139], 1.0, 'REPLACE')
_vg = ob_mesh.vertex_groups.new(name='c_mfinger2.R')
_vg.add([140, 141, 142, 143, 144, 145, 146, 147], 1.0, 'REPLACE')
_vg = ob_mesh.vertex_groups.new(name='c_indicator.R')
_vg.add([152, 153, 154, 155, 156, 157, 158, 159], 1.0, 'REPLACE')
_vg = ob_mesh.vertex_groups.new(name='c_indicator1.R')
_vg.add([148, 149, 150, 151, 160, 161, 162, 163], 1.0, 'REPLACE')
_vg = ob_mesh.vertex_groups.new(name='c_indicator2.R')
_vg.add([164, 165, 166, 167, 168, 169, 170, 171], 1.0, 'REPLACE')
_vg = ob_mesh.vertex_groups.new(name='c_thumb.R')
_vg.add([92, 93, 94, 95, 96, 97, 98, 99], 1.0, 'REPLACE')
_vg = ob_mesh.vertex_groups.new(name='c_thumb1.R')
_vg.add([172, 173, 174, 175, 176, 177, 178, 179], 1.0, 'REPLACE')
_vg = ob_mesh.vertex_groups.new(name='c_upperleg.L')
_vg.add([384, 385, 386, 387, 388, 389, 390, 391], 1.0, 'REPLACE')
_vg = ob_mesh.vertex_groups.new(name='c_knee.L')
_vg.add([392, 393, 394, 395, 396, 397, 398, 399], 1.0, 'REPLACE')
_vg = ob_mesh.vertex_groups.new(name='c_lowerleg.L')
_vg.add([400, 401, 402, 403, 404, 405, 406, 407], 1.0, 'REPLACE')
_vg = ob_mesh.vertex_groups.new(name='c_foot.L')
_vg.add([408, 409, 410, 411, 412, 413, 414, 415], 1.0, 'REPLACE')
_vg = ob_mesh.vertex_groups.new(name='c_foot2.L')
_vg.add([416, 417, 418, 419, 420, 421, 422, 423], 1.0, 'REPLACE')
_vg = ob_mesh.vertex_groups.new(name='c_upperleg.R')
_vg.add([344, 345, 346, 347, 348, 349, 350, 351], 1.0, 'REPLACE')
_vg = ob_mesh.vertex_groups.new(name='c_knee.R')
_vg.add([352, 353, 354, 355, 356, 357, 358, 359], 1.0, 'REPLACE')
_vg = ob_mesh.vertex_groups.new(name='c_lowerleg.R')
_vg.add([360, 361, 362, 363, 364, 365, 366, 367], 1.0, 'REPLACE')
_vg = ob_mesh.vertex_groups.new(name='c_foot.R')
_vg.add([368, 369, 370, 371, 372, 373, 374, 375], 1.0, 'REPLACE')
_vg = ob_mesh.vertex_groups.new(name='c_foot2.R')
_vg.add([376, 377, 378, 379, 380, 381, 382, 383], 1.0, 'REPLACE')
_m = ob_mesh.modifiers.new('Armature', 'ARMATURE')
_m.object = ob_armature
ob_armature.location = (0.0, 0.0, 0.0)

# ---- collection membership
col_model.objects.link(ob_mesh)
col_model.objects.link(ob_armature)

# ---- scene / render settings (as saved in the file)
scene.frame_start = 1; scene.frame_end = 250; scene.frame_set(0)
scene.render.engine = 'BLENDER_EEVEE_NEXT'
bpy.context.view_layer.update()

# ---- added for rendering (the .blend has no active camera and no usable light): camera, sun
cam_auto = bpy.data.cameras.new('AutoCamera')
cam_auto.lens = 50.0
cam_auto.sensor_width = 36.0
cam_auto.clip_end = 1000.0
ob_auto_camera = bpy.data.objects.new('AutoCamera', cam_auto)
scene.collection.objects.link(ob_auto_camera)
ob_auto_camera.location = (2.30189, -2.78653, 2.68219)
ob_auto_camera.rotation_euler = (1.09748, -7.21219e-08, 0.694738)
scene.camera = ob_auto_camera
light_auto_sun = bpy.data.lights.new('AutoSun', 'SUN')
light_auto_sun.energy = 3.0
light_auto_sun.angle = 0.0523599
ob_auto_sun = bpy.data.objects.new('AutoSun', light_auto_sun)
scene.collection.objects.link(ob_auto_sun)
ob_auto_sun.rotation_euler = (0.872665, 0.174533, 0.523599)
bpy.context.view_layer.update()
